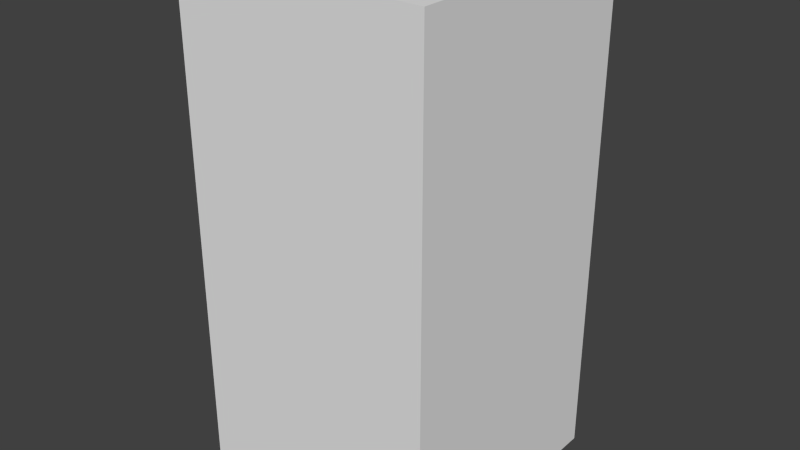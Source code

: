 # Source: brownXFour.blend  (saved by Blender 2.68.0; exported with 4.5.12 LTS)
import bpy
from mathutils import Matrix  # noqa: F401  (used for matrix-valued properties, if any)

bpy.ops.wm.read_factory_settings(use_empty=True)
scene = bpy.context.scene
scene.name = 'Scene'

# ---- collections
col_collection_1 = bpy.data.collections.new('Collection 1'); scene.collection.children.link(col_collection_1)

# ---- world
world_world = bpy.data.worlds.new('World'); scene.world = world_world
world_world.color = (0.05088, 0.05088, 0.05088)
world_world.use_sun_shadow = False
world_world.sun_shadow_jitter_overblur = 0.0
world_world.cycles.sampling_method = 'MANUAL'
world_world.cycles.sample_map_resolution = 256

# ---- meshes
me_brownxfour = bpy.data.meshes.new('brownXFour')
me_brownxfour.from_pydata([(-0.5, -0.5, -1.0), (-0.5, 0.5, -1.0), (0.5, 0.5, -1.0), (0.5, -0.5, -1.0), (-0.5, -0.5, 1.0), (-0.5, 0.5, 1.0), (0.5, 0.5, 1.0), (0.5, -0.5, 1.0)], [], [(4, 5, 1, 0), (5, 6, 2, 1), (6, 7, 3, 2), (7, 4, 0, 3), (0, 1, 2, 3), (7, 6, 5, 4)])
me_brownxfour.use_remesh_preserve_volume = False
me_brownxfour.use_remesh_preserve_attributes = False
me_brownxfour.use_mirror_vertex_groups = False
me_brownxfour.update()

# ---- objects
ob_brownxfour = bpy.data.objects.new('brownXFour', me_brownxfour)

# ---- transforms, parenting, visibility, modifiers, constraints
ob_brownxfour.location = (0.0, 0.0, 0.0)
ob_brownxfour.lineart.crease_threshold = 0.0

# ---- collection membership
col_collection_1.objects.link(ob_brownxfour)

# ---- scene / render settings (as saved in the file)
scene.frame_start = 1; scene.frame_end = 250; scene.frame_set(1)
scene.render.engine = 'BLENDER_EEVEE_NEXT'
scene.render.image_settings.color_mode = 'RGB'
scene.render.image_settings.compression = 90
scene.render.resolution_percentage = 50
scene.render.dither_intensity = 0.0
scene.cycles.use_denoising = False
scene.cycles.samples = 10
scene.cycles.sampling_pattern = 'TABULATED_SOBOL'
scene.cycles.light_sampling_threshold = 0.0
scene.cycles.use_adaptive_sampling = False
scene.cycles.use_light_tree = False
scene.cycles.blur_glossy = 0.0
scene.cycles.volume_bounces = 1
scene.cycles.pixel_filter_type = 'GAUSSIAN'
scene.cycles.sample_clamp_indirect = 0.0
scene.view_settings.view_transform = 'Standard'
bpy.context.view_layer.update()

# ---- added for rendering (the .blend has no active camera and no usable light): camera, sun
cam_auto = bpy.data.cameras.new('AutoCamera')
cam_auto.lens = 50.0
cam_auto.sensor_width = 36.0
cam_auto.clip_end = 1000.0
ob_auto_camera = bpy.data.objects.new('AutoCamera', cam_auto)
scene.collection.objects.link(ob_auto_camera)
ob_auto_camera.location = (2.26633, -2.71959, 1.81306)
ob_auto_camera.rotation_euler = (1.09748, -7.21219e-08, 0.694738)
scene.camera = ob_auto_camera
light_auto_sun = bpy.data.lights.new('AutoSun', 'SUN')
light_auto_sun.energy = 3.0
light_auto_sun.angle = 0.0523599
ob_auto_sun = bpy.data.objects.new('AutoSun', light_auto_sun)
scene.collection.objects.link(ob_auto_sun)
ob_auto_sun.rotation_euler = (0.872665, 0.174533, 0.523599)
bpy.context.view_layer.update()
